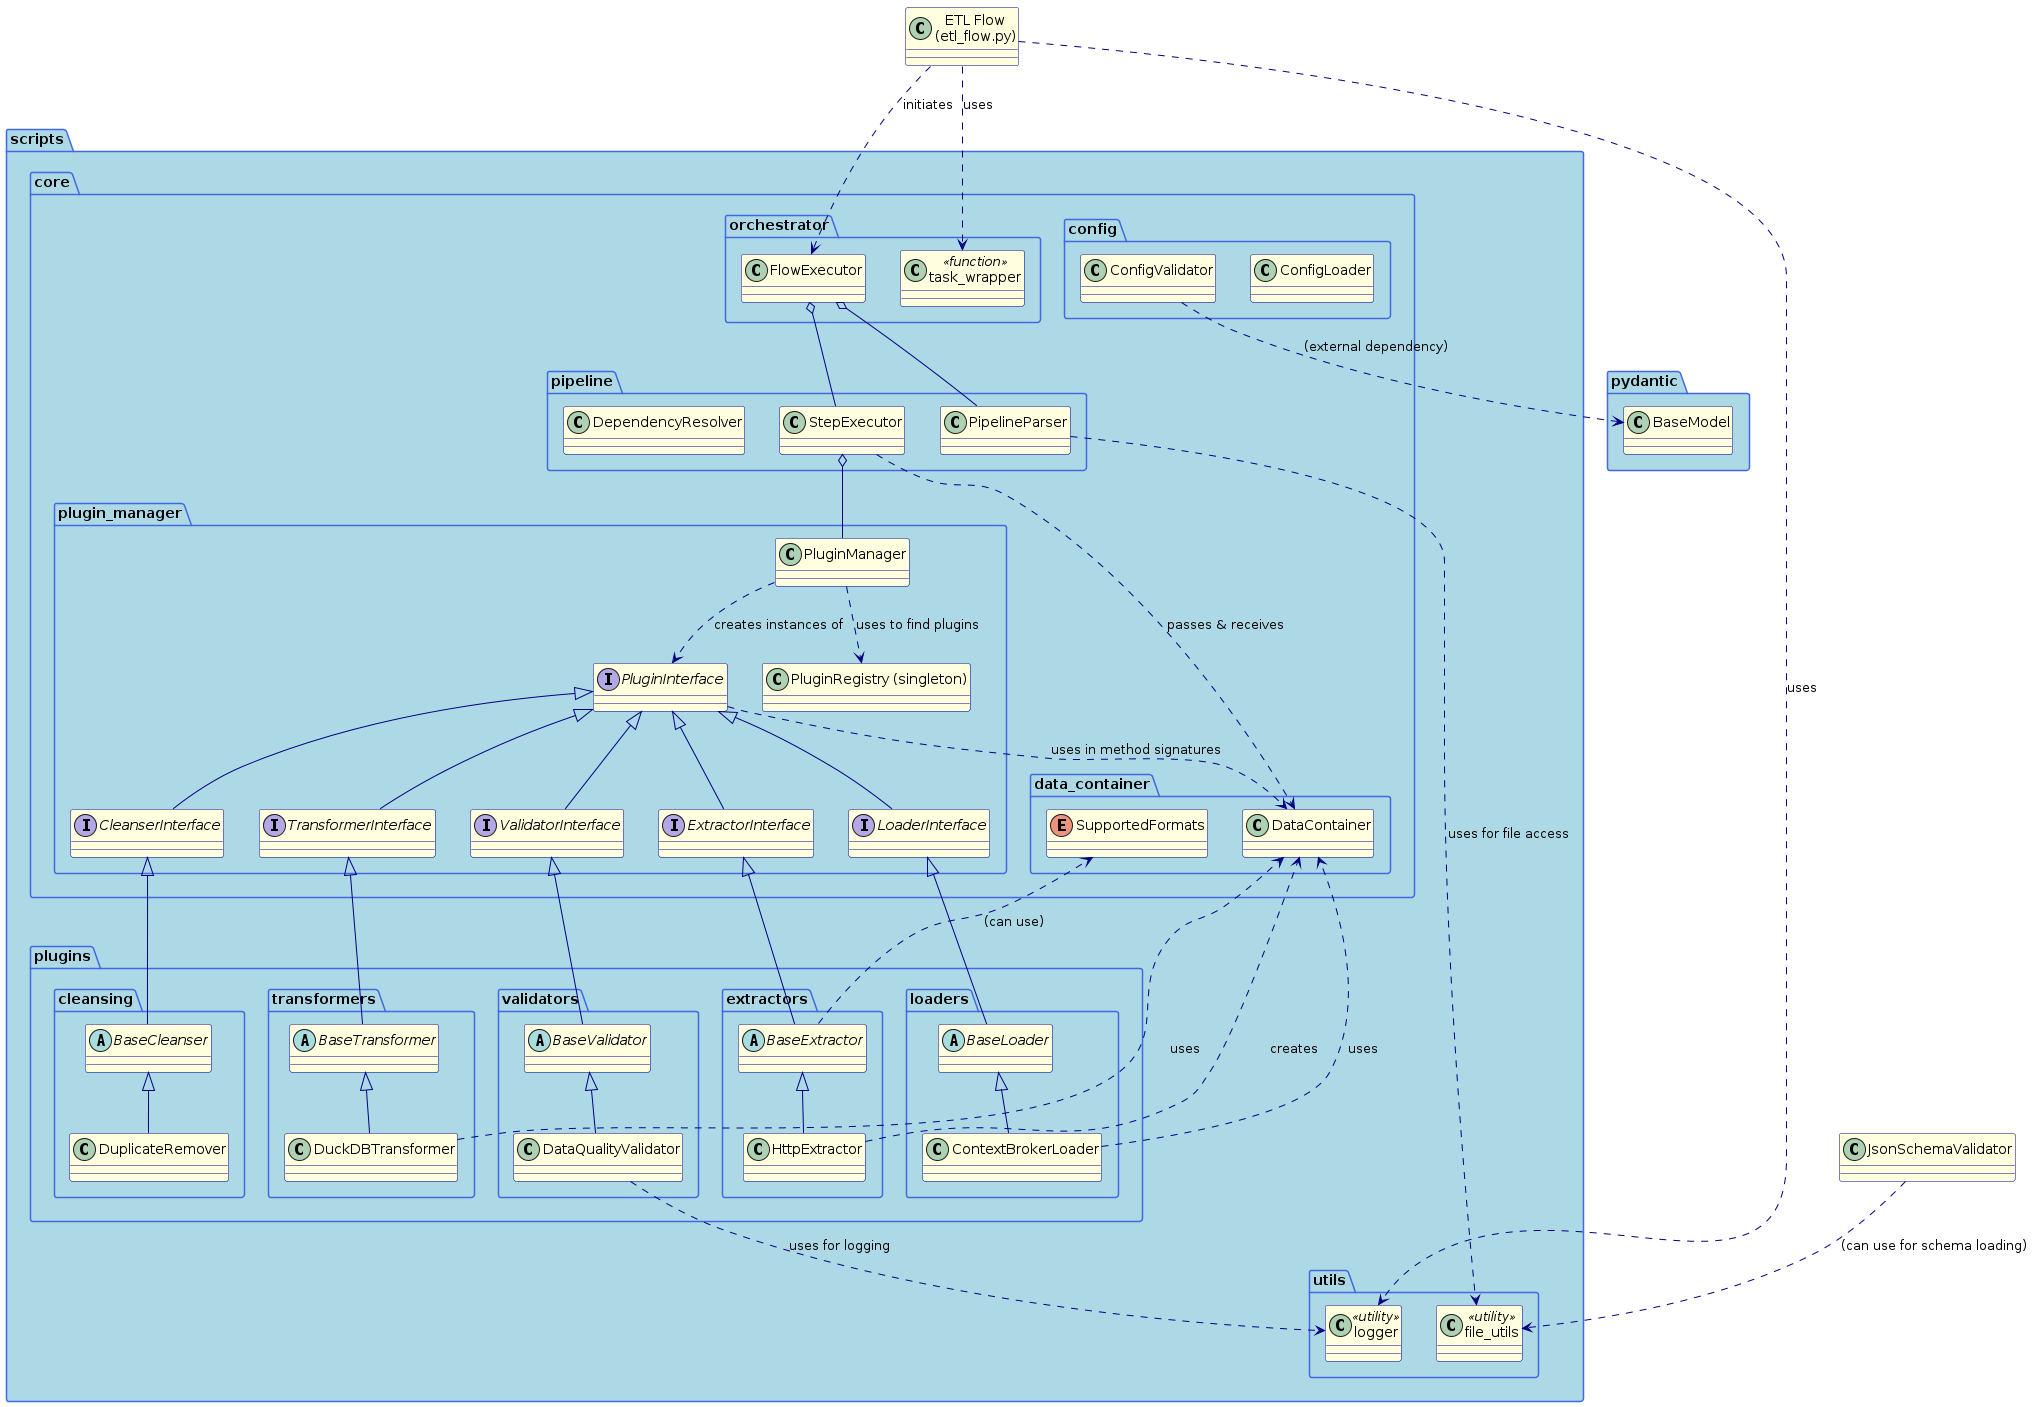

The diagram above was rendered by PlantUML. Its source (embedded in the PNG):
@startuml ETL Framework - Fully Connected Class Diagram

' --- スタイル定義 ---
skinparam classAttributeIconSize 0
skinparam defaultFontName "Segoe UI", "Helvetica", "Arial"
skinparam package {
    BackgroundColor LightBlue
    BorderColor RoyalBlue
}
skinparam class {
    BackgroundColor LightYellow
    ArrowColor Navy
    BorderColor Navy
}
skinparam interface {
    BackgroundColor LightPink
    BorderColor Firebrick
}
skinparam enum {
    BackgroundColor LightGreen
}


' #############################################
' ###           CORE FRAMEWORK              ###
' #############################################
package "scripts.core" {

    package "orchestrator" {
        class FlowExecutor
        class "task_wrapper" as TaskWrapper <<function>>
    }

    package "pipeline" {
        class PipelineParser
        class StepExecutor
        class DependencyResolver
    }

    package "plugin_manager" {
        class PluginManager
        class "PluginRegistry (singleton)" as PluginRegistry
        interface PluginInterface
        interface ExtractorInterface
        interface CleanserInterface
        interface TransformerInterface
        interface ValidatorInterface
        interface LoaderInterface
    }

    package "data_container" {
        class DataContainer
        enum SupportedFormats
    }

    package "config" {
        class ConfigLoader
        class ConfigValidator
    }
}


' #############################################
' ###              PLUGINS                  ###
' #############################################
package "scripts.plugins" {

    package "extractors" {
        abstract class BaseExtractor
        class HttpExtractor
    }

    package "cleansing" {
        abstract class BaseCleanser
        class DuplicateRemover
    }

    package "transformers" {
        abstract class BaseTransformer
        class DuckDBTransformer
    }

    package "validators" {
        abstract class BaseValidator
        class DataQualityValidator
    }

    package "loaders" {
        abstract class BaseLoader
        class ContextBrokerLoader
    }
}


' #############################################
' ###             UTILITIES                 ###
' #############################################
package "scripts.utils" {
    class "file_utils" as FileUtils <<utility>>
    class "logger" as Logger <<utility>>
}


' #############################################
' ###            RELATIONSHIPS              ###
' #############################################

' --- トップレベルの起動フロー ---
class "ETL Flow\n(etl_flow.py)" as EtlFlowScript
EtlFlowScript ..> FlowExecutor : initiates
EtlFlowScript ..> Logger : uses

' --- オーケストレーションとパイプライン実行の中心的な流れ ---
FlowExecutor o-- PipelineParser
FlowExecutor o-- StepExecutor
' task_wrapper is now used inside the EtlFlowScript
EtlFlowScript ..> TaskWrapper : uses
StepExecutor o-- PluginManager
StepExecutor ..> DataContainer : passes & receives

' --- パーサーとリゾルバ ---
PipelineParser ..> FileUtils : uses for file access
' FlowExecutor ..> DependencyResolver : (future use)

' --- プラグイン管理 ---
PluginManager ..> PluginRegistry : uses to find plugins
PluginManager ..> PluginInterface : creates instances of

' --- インターフェースとベースクラスの継承 ---
PluginInterface <|-- ExtractorInterface
PluginInterface <|-- CleanserInterface
PluginInterface <|-- TransformerInterface
PluginInterface <|-- ValidatorInterface
PluginInterface <|-- LoaderInterface

ExtractorInterface <|-- BaseExtractor
CleanserInterface <|-- BaseCleanser
TransformerInterface <|-- BaseTransformer
ValidatorInterface <|-- BaseValidator
LoaderInterface <|-- BaseLoader

' --- すべての具象プラグインは対応するBaseクラスを継承 ---
BaseExtractor <|-- HttpExtractor
BaseCleanser <|-- DuplicateRemover
BaseTransformer <|-- DuckDBTransformer
BaseValidator <|-- DataQualityValidator
BaseLoader <|-- ContextBrokerLoader

' --- 各プラグインとDataContainer/Utilsの利用関係 ---
' すべてのプラグインはDataContainerとLoggerを利用する (代表例)
HttpExtractor ..> DataContainer : creates
DuckDBTransformer ..> DataContainer : uses
ContextBrokerLoader ..> DataContainer : uses
DataQualityValidator ..> Logger : uses for logging

' --- data_containerとconfigパッケージの利用 ---
PluginInterface ..> DataContainer : uses in method signatures
BaseExtractor ..> SupportedFormats : (can use)
JsonSchemaValidator ..> FileUtils : (can use for schema loading)
ConfigValidator ..> "pydantic.BaseModel" : (external dependency)

@enduml